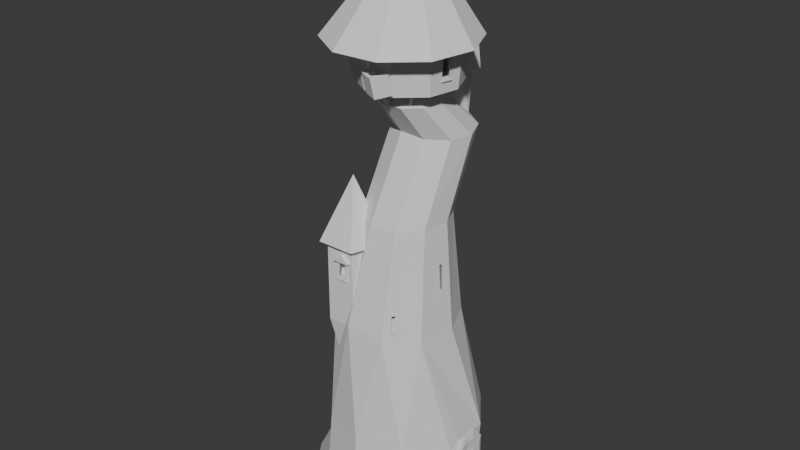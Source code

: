 # Source: tekstuurita_torn1.0.blend  (saved by Blender 4.1.24; exported with 4.5.12 LTS)
import bpy
from mathutils import Matrix  # noqa: F401  (used for matrix-valued properties, if any)

bpy.ops.wm.read_factory_settings(use_empty=True)
scene = bpy.context.scene
scene.name = 'Scene'

# ---- collections
col_collection = bpy.data.collections.new('Collection'); scene.collection.children.link(col_collection)

# ---- world
world_world = bpy.data.worlds.new('World'); scene.world = world_world
world_world.use_nodes = True; world_world.node_tree.nodes.clear()
_N = world_world.node_tree.nodes; _L = world_world.node_tree.links
n0 = _N.new('ShaderNodeOutputWorld'); n0.name = 'World Output'; n0.location = (300, 300)
n1 = _N.new('ShaderNodeBackground'); n1.name = 'Background'; n1.location = (10, 300)
n1.inputs[0].default_value = (0.05088, 0.05088, 0.05088, 1.0)
_L.new(n1.outputs[0], n0.inputs[0])
n0.is_active_output = True
world_world.color = (0.05088, 0.05088, 0.05088)
world_world.use_sun_shadow = False
world_world.sun_shadow_jitter_overblur = 0.0

# ---- meshes
me_cylinder = bpy.data.meshes.new('Cylinder')
me_cylinder.from_pydata([(-3.962, -1.004, -5.678), (-3.778, -0.8289, -3.872), (-5.079, -1.982, -5.687), (-5.085, -2.097, -3.882), (-3.993, -3.579, -5.674), (-3.98, -3.57, -3.869), (-2.138, -3.646, -5.687), (-2.125, -3.637, -3.882), (-4.736, -1.824, -5.674), (-4.723, -1.832, -3.869), (-4.051, -3.549, -5.687), (-4.038, -3.558, -3.882), (4.811, 0.1013, 16.25), (3.445, 1.258, 14.3), (3.579, 1.262, 16.32), (3.215, -2.299, 14.32), (3.349, -2.296, 16.35), (-0.8365, 0.5824, 9.708), (-0.804, -0.6998, 11.27), (0.3015, -0.02587, 9.186), (0.334, -1.308, 10.75), (1.049, -2.943, -10.08), (1.049, -2.943, -8.055), (2.36, -2.476, -10.08), (2.36, -2.476, -8.055), (-7.291, 2.023, -21.71), (-7.291, 2.023, -19.68), (-7.541, 0.6541, -21.71), (-7.541, 0.6541, -19.68), (0.1274, 4.872, 4.619), (0.1274, 4.872, 6.642), (-1.171, 4.371, 4.619), (-1.171, 4.371, 6.642), (3.413, 1.164, -6.416), (3.413, 1.164, -3.659), (3.198, -0.2112, -6.416), (3.198, -0.2112, -3.659), (6.045, 5.046, -30.79), (6.093, 0.08362, -30.79), (6.093, 1.467, -22.79), (6.093, 0.08362, -24.17), (6.093, 4.954, -24.12), (6.093, 3.628, -22.79), (6.308, 0.6323, -29.7), (6.27, 4.49, -29.7), (6.308, 0.6323, -24.56), (6.427, 1.707, -23.49), (6.308, 3.388, -23.49), (6.308, 4.418, -24.52), (6.2, 0.358, -24.37), (6.32, 1.587, -23.14), (6.2, 3.508, -23.14), (6.2, 4.686, -24.32), (6.1, 0.358, -30.24), (6.159, 4.768, -30.09), (6.093, 0.08362, -27.48), (6.308, 0.7652, -27.13), (6.2, 0.4908, -27.31), (6.069, 5.0, -27.45), (6.289, 4.556, -27.32), (6.179, 4.829, -27.49), (6.069, 2.565, -30.79), (6.289, 2.561, -29.7), (6.08, 2.563, -30.09), (6.093, 2.547, -22.79), (6.308, 2.547, -23.49), (6.2, 2.547, -23.14), (6.308, 1.632, -25.29), (6.308, 1.632, -24.53), (6.308, 3.406, -24.53), (6.307, 3.406, -25.29), (6.307, 1.99, -25.29), (6.307, 2.22, -25.29), (6.307, 2.448, -25.29), (6.307, 2.599, -25.29), (6.307, 2.876, -25.29), (6.307, 3.107, -25.29), (6.308, 2.026, -24.53), (6.308, 2.224, -24.53), (6.308, 2.4, -24.53), (6.308, 2.59, -24.53), (6.308, 2.862, -24.53), (6.308, 3.114, -24.53), (-3.497, 1.904, 22.81), (-3.754, 3.381, 22.17), (-2.572, 3.161, 23.27), (-1.956, -4.479, -1.861), (-4.848, -4.479, -10.52), (-4.848, -4.479, -1.861), (-5.741, -1.729, -1.861), (-1.522, -5.076, -2.351), (-5.282, -5.076, -2.351), (-6.444, -1.501, -2.351), (-3.402, -2.489, 3.869), (3.526, -3.231, 12.86), (1.469, -4.502, 12.82), (1.212, -4.534, 12.81), (-0.9595, -3.851, 12.82), (-1.163, -3.677, 12.83), (1.57, -4.594, 13.9), (2.249, -5.06, 14.62), (1.451, -5.529, 14.46), (0.7402, -4.908, 14.53), (1.098, -4.055, 14.73), (2.031, -4.149, 14.79), (0.6875, -4.657, 15.8), (1.485, -4.188, 15.96), (2.196, -4.809, 15.89), (2.808, -4.453, 13.19), (2.73, -4.902, 15.08), (1.802, -5.534, 12.89), (1.724, -5.983, 14.78), (0.4261, -4.927, 12.98), (0.348, -5.376, 14.87), (-2.732, 11.17, -30.79), (-1.712, 10.24, -26.99), (2.353, 9.518, -30.79), (2.828, 8.768, -26.99), (5.496, 5.192, -30.79), (5.634, 4.906, -26.99), (5.634, 0.1318, -26.99), (2.353, -4.481, -30.79), (2.828, -3.731, -26.99), (-2.732, -6.133, -30.79), (-1.712, -5.206, -26.99), (-7.818, -4.481, -30.79), (-6.253, -3.731, -26.99), (-10.96, -0.1546, -30.79), (-9.059, 0.1318, -26.99), (-10.96, 5.192, -30.79), (-9.059, 4.906, -26.99), (-7.818, 9.518, -30.79), (-6.253, 8.768, -26.99), (3.228, 8.768, -22.83), (-1.313, 10.24, -22.83), (6.034, 4.906, -22.83), (5.978, 0.1403, -23.41), (3.228, -3.731, -22.83), (-1.313, -5.206, -22.83), (-5.853, -3.731, -22.83), (-8.659, 0.1318, -22.83), (-8.659, 4.906, -22.83), (-5.853, 8.768, -22.83), (3.301, 4.87, -10.5), (0.1787, 6.684, -10.09), (4.761, 1.552, -10.77), (4.001, -2.002, -10.79), (1.311, -4.435, -10.55), (-2.281, -4.817, -10.15), (-5.403, -3.004, -9.742), (-6.863, 0.314, -9.475), (-6.103, 3.868, -9.454), (-3.414, 6.301, -9.688), (3.129, 3.477, 0.1627), (0.8783, 4.711, 0.04635), (4.225, 1.155, 0.2262), (3.749, -1.369, 0.2124), (1.882, -3.131, 0.1267), (-0.6631, -3.458, 0.001791), (-4.01, 0.0972, -0.178), (-3.534, 2.621, -0.1642), (-1.667, 4.384, -0.07854), (4.212, 5.376, 8.173), (2.247, 6.562, 8.394), (5.105, 3.255, 8.041), (4.586, 1.009, 8.046), (2.853, -0.5043, 8.187), (0.5672, -0.7067, 8.411), (-1.398, 0.4791, 8.631), (-2.291, 2.6, 8.764), (-1.772, 4.846, 8.758), (-0.03852, 6.36, 8.617), (3.315, 1.914, 11.56), (1.829, 2.836, 11.46), (4.043, 0.2018, 11.51), (3.625, -1.612, 11.48), (2.221, -2.834, 11.47), (0.3664, -2.997, 11.49), (-1.229, -2.04, 11.53), (-1.957, -0.3271, 11.57), (-1.539, 1.487, 11.6), (-0.212, 2.819, 11.33), (1.381, 8.145, 11.79), (-0.07832, 8.062, 11.74), (-0.2114, 5.697, 10.99), (1.895, 5.879, 11.37), (0.002286, 6.274, 11.58), (1.256, 6.381, 11.81), (1.842, 8.724, 11.82), (-0.5261, 8.59, 11.75), (1.64, 5.862, 11.86), (-0.3952, 5.687, 11.49), (1.62, 8.635, 14.11), (-0.7484, 8.5, 14.04), (1.417, 5.772, 14.15), (-0.6175, 5.597, 13.78), (-0.04321, 7.557, 18.38), (3.619, 0.1711, 12.42), (1.723, 2.427, 12.38), (2.995, 1.638, 12.46), (3.261, -1.382, 12.4), (2.058, -2.429, 12.39), (0.4702, -2.569, 12.4), (-0.8965, -1.749, 12.44), (-1.52, -0.2819, 12.48), (-1.162, 1.271, 12.5), (-0.02519, 2.413, 12.26), (-3.025, 2.35, 13.19), (-3.675, -0.4721, 13.14), (-2.542, -3.137, 13.07), (-0.05904, -4.627, 13.01), (2.826, -4.372, 12.98), (5.011, -2.471, 13.0), (5.661, 0.3508, 13.05), (4.528, 3.016, 13.12), (2.216, 4.45, 12.96), (-0.9591, 4.423, 12.76), (-3.82, 2.697, 16.99), (-4.555, -0.4925, 16.93), (-3.275, -3.504, 16.85), (-0.4683, -5.188, 16.78), (2.792, -4.901, 16.75), (5.262, -2.752, 16.77), (5.997, 0.4376, 16.82), (4.716, 3.449, 16.9), (2.103, 5.071, 16.72), (-1.486, 5.04, 16.49), (-5.149, 2.746, 17.04), (-6.099, -1.376, 16.97), (-4.445, -5.269, 16.87), (-0.8177, -7.445, 16.78), (3.396, -7.073, 16.74), (6.588, -4.296, 16.76), (7.538, -0.1742, 16.83), (5.883, 3.718, 16.93), (2.506, 5.813, 16.7), (-2.132, 5.774, 16.4), (0.9439, 0.1914, 26.24), (0.4623, -4.588, 13.06), (2.78, -4.407, 13.2), (0.4028, -4.862, 14.99), (2.604, -4.69, 15.12), (1.384, -4.978, 16.43), (2.072, -4.856, 15.98), (0.7547, -4.938, 15.75), (1.156, -4.979, 16.3), (2.186, -4.832, 15.88), (2.199, -4.822, 15.82), (2.171, -4.724, 15.1), (2.231, -4.977, 15.04), (0.7261, -4.837, 15.01), (0.8013, -5.152, 14.94), (2.114, -5.257, 14.97), (1.58, -5.573, 14.87), (1.263, -5.542, 14.87), (1.113, 4.323, 12.86), (0.9679, 2.829, 11.4), (0.9534, 2.829, 11.4), (0.8241, 4.353, 12.85), (0.7746, 2.846, 11.39), (0.7737, 2.827, 11.39), (0.7894, 3.468, 12.6), (0.7675, 2.644, 11.8), (1.024, 3.439, 12.61), (0.951, 2.639, 11.83), (3.523, 2.683, 12.82), (2.857, 2.036, 11.84), (2.944, 2.096, 12.56), (2.739, 1.893, 12.26), (3.355, 2.949, 12.85), (2.674, 2.177, 11.78), (2.811, 2.308, 12.58), (2.566, 2.027, 12.19), (-1.677, 1.28, 12.67), (-1.331, 1.063, 12.24), (-1.805, 1.08, 12.69), (-1.393, 0.866, 12.2), (-1.231, 0.9716, 12.5), (-1.276, 0.7751, 12.49), (4.261, 0.01282, 12.63), (3.742, 0.007653, 12.07), (4.3, -0.2948, 12.66), (3.704, -0.2494, 12.02), (3.575, -0.01982, 12.42), (3.543, -0.266, 12.42), (3.535, -0.1921, 12.42), (3.524, -0.2647, 12.4), (3.521, -3.225, 12.87), (2.72, -2.017, 12.12), (3.066, -2.367, 12.58), (2.713, -2.272, 11.7), (3.694, -2.984, 12.85), (2.823, -2.097, 11.83), (2.86, -2.129, 11.72), (3.618, -3.11, 12.86), (2.583, -2.15, 12.09), (2.941, -2.566, 12.6), (1.222, -2.732, 11.89), (1.375, -3.807, 12.79), (1.252, -2.914, 11.49), (1.454, -4.382, 12.96), (1.071, -2.748, 11.89), (1.162, -3.846, 12.8), (1.088, -2.93, 11.49), (1.205, -4.409, 12.97), (-0.3447, -2.307, 12.0), (-0.7714, -3.05, 12.74), (-0.3115, -2.552, 11.58), (-0.9098, -3.771, 12.95), (-0.2163, -2.395, 11.98), (-0.6175, -3.212, 12.76), (-1.504, -1.214, 12.57), (-1.249, -1.11, 12.29), (-1.507, -0.9987, 12.54), (-1.306, -0.9362, 12.33), (-0.4517, -2.456, 11.6), (-1.112, -3.607, 12.94), (-1.492, -0.9558, 11.95), (-2.302, -1.201, 12.8), (-1.43, -1.146, 11.91), (-2.295, -1.489, 12.83), (-2.135, -2.077, 1.278), (-1.798, -2.836, -0.0569), (-1.089, -3.744, -2.351), (-3.402, -0.7408, 0.469), (-2.622, -1.768, 1.364), (-3.674, -0.6155, -0.1586), (-4.55, -0.1251, -2.351), (-1.956, -4.479, -7.819), (-2.864, -4.479, -10.08), (-2.922, -4.479, -10.52), (-5.741, -1.729, -8.885), (-5.334, -2.982, -9.474), (-5.309, -3.058, -9.754), (-5.286, -3.129, -10.52), (-1.591, -3.355, -1.861), (-4.186, -0.5986, -1.861), (-4.404, -3.868, -13.65), (0.3541, 4.491, 13.19), (0.4245, 5.735, 12.38), (1.297, 4.502, 13.26), (1.372, 5.82, 12.41), (1.326, 4.449, 12.94), (1.404, 5.834, 12.04), (0.3824, 4.438, 12.86), (0.4566, 5.749, 12.02), (0.2731, 5.746, 14.11), (0.2167, 4.75, 14.75), (1.218, 5.78, 14.17), (1.16, 4.76, 14.83), (0.2878, 5.675, 13.94), (1.223, 5.755, 14.11), (1.188, 4.707, 14.51), (1.248, 5.767, 13.82), (0.245, 4.696, 14.43), (0.3008, 5.681, 13.79), (-1.891, 2.947, 20.06), (-2.881, 1.795, 20.46), (-2.945, 1.699, 20.4), (-3.0, 1.845, 20.28), (-3.141, 3.049, 18.69), (6.033, 3.674, -22.83), (6.033, 1.392, -22.82), (6.034, 1.424, -22.83), (5.925, 4.809, -23.96), (5.916, 4.736, -24.05), (5.566, -0.008837, -28.85), (5.634, 4.608, -26.99), (5.87, 2.57, -24.53), (5.87, 2.389, -24.53), (5.798, 2.166, -25.29), (5.87, 1.993, -24.53), (5.87, 3.102, -24.53), (5.798, 3.109, -25.29), (5.87, 2.169, -24.53), (5.798, 2.416, -25.29), (5.798, 2.58, -25.29), (5.798, 3.406, -25.29), (5.87, 3.406, -24.53), (5.798, 1.958, -25.29), (5.87, 2.872, -24.53), (5.798, 2.874, -25.29), (5.87, 1.632, -24.53), (5.798, 1.632, -25.29), (5.496, 4.987, -30.79), (5.468, -0.1842, -30.79), (5.496, 2.409, -30.79), (4.324, 0.2238, -6.416), (4.204, 0.1774, -3.659), (4.261, 0.4805, -3.659), (4.361, 0.3997, -6.416), (-1.006, 5.429, 6.642), (-1.021, 5.331, 4.619), (-0.7938, 5.615, 6.642), (-0.7581, 5.586, 5.212), (-0.6282, 5.481, 4.619), (-0.8836, 5.451, 4.619), (-8.059, 1.094, -19.68), (-8.445, 1.423, -21.71), (-8.059, 1.749, -19.68), (-8.445, 1.611, -21.71), (2.147, -3.638, -10.08), (2.18, -3.46, -8.055), (1.928, -3.69, -8.055), (2.012, -3.762, -10.08), (-0.9044, -1.563, 10.57), (-0.636, -1.666, 10.48), (-0.8032, -0.433, 8.875), (-0.9481, -0.3776, 8.924), (1.07, 8.641, 12.96), (0.5549, 8.599, 13.33), (0.1113, 8.587, 12.94), (0.5315, 8.621, 12.63), (1.555, 7.746, 12.92), (0.5977, 7.667, 13.61), (-0.2273, 7.644, 12.89), (0.5543, 7.708, 12.31), (1.113, 8.641, 13.05), (0.5593, 8.596, 13.44), (0.008918, 8.579, 12.99), (1.193, 8.648, 12.99), (0.9483, 9.225, 13.01), (0.5429, 9.192, 13.3), (0.1935, 9.182, 12.99), (0.5463, 9.189, 13.39), (0.1129, 9.176, 13.03), (1.046, 9.23, 13.03), (-4.115, -0.9603, 15.89), (-4.013, -0.9374, 15.41), (-3.247, -2.8, 15.47), (-3.411, -2.711, 16.02), (-4.393, -1.096, 15.3), (-3.626, -2.958, 15.36), (5.683, -0.7022, 16.19), (5.516, -1.433, 16.2), (5.519, -0.6778, 14.16), (5.343, -1.453, 14.18), (5.72, -0.5295, 16.17), (5.703, -0.6044, 16.17), (5.441, -0.5453, 16.2), (5.562, -0.4898, 14.16), (5.021, -0.1964, 14.22), (5.552, -0.5339, 14.16), (5.705, -0.622, 16.23), (5.733, -0.498, 16.23), (5.505, -1.483, 16.2), (5.505, -1.505, 16.26), (5.822, -0.7341, 16.18), (5.656, -1.465, 16.19), (5.86, -0.5615, 16.16), (5.843, -0.6364, 16.16), (5.845, -0.654, 16.22), (5.873, -0.53, 16.22), (5.645, -1.515, 16.19), (5.645, -1.537, 16.25), (5.323, -1.512, 14.11), (5.569, -0.4327, 14.09), (5.674, -0.7132, 14.15), (5.497, -1.488, 14.16), (5.717, -0.5252, 14.15), (5.707, -0.5693, 14.15), (5.478, -1.548, 14.09), (5.724, -0.4682, 14.08), (-5.4, -2.778, -5.673), (-5.394, -2.797, -3.869), (-5.228, -3.308, -3.872), (-5.23, -3.302, -5.677), (-3.425, -4.479, -3.869), (-2.727, -4.479, -3.874), (-2.734, -4.479, -5.678), (-3.443, -4.479, -5.673), (-5.08, -1.248, -3.876), (-4.686, -0.962, -3.873), (-5.134, -1.288, -5.559), (-5.063, -1.236, -5.68), (-5.134, -1.288, -5.681), (-2.576, -4.479, -3.479), (-3.954, -4.479, -3.885), (-2.998, -4.479, -3.088), (-2.192, -4.479, -3.833), (-4.627, -0.9195, -3.638), (-4.591, -0.8932, -3.692), (-4.63, -0.9216, -3.869), (-5.174, -3.473, -3.588), (-5.535, -2.364, -3.861), (-5.312, -3.049, -3.184), (-5.43, -1.503, -3.873), (-4.903, -1.12, -3.221), (-5.084, -3.753, -3.854), (-3.425, -4.858, -3.869), (-2.727, -4.858, -3.874), (-2.576, -4.858, -3.479), (-3.954, -4.858, -3.885), (-2.998, -4.858, -3.088), (-2.192, -4.858, -3.833), (-5.755, -2.914, -3.869), (-5.589, -3.425, -3.872), (-5.535, -3.591, -3.588), (-5.896, -2.481, -3.861), (-5.673, -3.166, -3.184), (-5.444, -3.87, -3.854), (-5.238, -1.031, -3.876), (-4.844, -0.7442, -3.873), (-4.786, -0.7017, -3.638), (-4.75, -0.6754, -3.692), (-4.789, -0.7037, -3.869), (-5.588, -1.285, -3.873), (-5.061, -0.9018, -3.221), (-3.589, -4.479, -3.874), (-3.592, -4.479, -5.268), (-2.572, -4.479, -3.862), (-3.593, -4.479, -5.671), (-2.596, -4.479, -5.683), (-5.43, -2.686, -3.867), (-5.2, -3.396, -3.869), (-5.435, -2.67, -5.675), (-5.201, -3.393, -5.68), (-5.218, -1.349, -3.875), (-5.16, -1.306, -5.7), (-5.034, -1.215, -5.694), (-5.215, -1.347, -5.74), (-2.727, -4.601, -3.874), (-2.734, -4.601, -5.678), (-3.443, -4.601, -5.673), (-3.425, -4.601, -3.869), (-3.589, -4.601, -3.874), (-2.572, -4.601, -3.862), (-3.592, -4.601, -5.268), (-3.593, -4.601, -5.671), (-2.596, -4.601, -5.683), (-5.516, -2.837, -3.869), (-5.522, -2.818, -5.673), (-5.35, -3.347, -3.872), (-5.352, -3.341, -5.677), (-5.552, -2.726, -3.867), (-5.321, -3.435, -3.869), (-5.557, -2.71, -5.675), (-5.322, -3.432, -5.68), (-5.122, -1.191, -3.876), (-5.176, -1.23, -5.559), (-4.728, -0.9042, -3.873), (-5.105, -1.178, -5.68), (-4.672, -0.8638, -3.869), (-5.26, -1.291, -3.875), (-5.202, -1.249, -5.7), (-5.076, -1.157, -5.694), (-5.257, -1.289, -5.74), (-3.733, -4.479, -5.695), (-3.726, -4.479, -5.81), (-2.495, -4.479, -5.806), (-2.481, -4.479, -5.678), (-5.411, -2.744, -5.778), (-5.466, -2.576, -5.677), (-5.464, -2.582, -5.777), (-5.175, -3.473, -5.776), (-5.177, -3.466, -5.667), (-5.199, -1.335, -5.913), (-5.093, -1.258, -5.957), (-5.291, -1.402, -5.859), (-5.208, -1.186, -5.681), (-5.137, -1.135, -5.68), (-5.108, -1.114, -5.694), (-5.234, -1.205, -5.7), (-5.289, -1.245, -5.74), (-5.273, -1.233, -5.913), (-5.166, -1.156, -5.957), (-5.365, -1.3, -5.859), (-5.192, -1.209, -5.559), (-5.191, -1.208, -5.681), (-5.217, -1.227, -5.7), (-5.403, -3.358, -5.677), (-5.573, -2.835, -5.673), (-5.608, -2.726, -5.675), (-5.373, -3.449, -5.68), (-5.584, -2.8, -5.778), (-5.639, -2.632, -5.677), (-5.637, -2.638, -5.777), (-5.347, -3.529, -5.776), (-5.349, -3.522, -5.667), (-2.734, -4.66, -5.678), (-3.443, -4.66, -5.673), (-3.593, -4.66, -5.671), (-2.596, -4.66, -5.683), (-3.733, -4.66, -5.695), (-3.726, -4.66, -5.81), (-2.495, -4.66, -5.806), (-2.481, -4.66, -5.678)], [], [(2, 0, 474, 475), (0, 2, 3, 1), (2, 475, 473, 471, 3), (4, 6, 7, 5), (5, 7, 468, 467), (6, 469, 468, 7), (8, 10, 11, 9), (9, 11, 465, 464), (10, 466, 465, 11), (15, 13, 14, 16), (13, 15, 436, 435), (17, 19, 20, 18), (19, 407, 406, 20), (20, 406, 405, 18), (17, 408, 407, 19), (21, 23, 24, 22), (23, 401, 402, 24), (24, 402, 403, 22), (21, 404, 401, 23), (25, 27, 28, 26), (26, 28, 397, 399), (27, 398, 397, 28), (29, 31, 32, 30), (30, 32, 391, 393), (31, 392, 391, 32), (33, 390, 389, 34), (35, 33, 34, 36), (33, 35, 387, 390), (42, 361, 363, 362, 39, 64), (39, 362, 136, 40), (41, 364, 361, 42), (50, 49, 45, 46), (44, 59, 48, 70, 76, 75, 74, 73, 72, 71, 67, 45, 56, 43, 62), (66, 50, 46, 65), (52, 51, 47, 48), (57, 53, 43, 56), (63, 54, 44, 62), (60, 52, 48, 59), (58, 41, 52, 60), (61, 37, 54, 63), (55, 38, 53, 57), (41, 42, 51, 52), (64, 39, 50, 66), (39, 40, 49, 50), (40, 55, 57, 49), (49, 57, 56, 45), (37, 58, 60, 54), (54, 60, 59, 44), (38, 61, 63, 53), (53, 63, 62, 43), (42, 64, 66, 51), (51, 66, 65, 47), (45, 67, 68, 77, 78, 79, 80, 81, 82, 69, 70, 48, 47, 65, 46), (67, 383, 382, 68), (68, 382, 371, 77), (72, 370, 374, 78), (73, 74, 80, 79), (74, 376, 368, 80), (75, 76, 82, 81), (76, 373, 372, 82), (71, 72, 78, 77), (78, 374, 369, 79), (80, 368, 380, 81), (82, 372, 378, 69), (83, 84, 360, 359, 358), (84, 85, 356, 360), (85, 83, 358, 357, 356), (83, 85, 84), (89, 88, 91, 92), (87, 88, 483, 488, 514, 516, 555, 554, 551, 331, 332, 333, 334), (87, 334, 337), (86, 335, 323, 90), (88, 86, 90, 91), (91, 90, 93), (92, 91, 93), (90, 323, 322, 321, 93), (94, 287, 296, 295, 290), (95, 300, 304, 96), (96, 304, 302, 301, 303), (95, 96, 303, 299), (97, 308, 316, 98), (98, 316, 306, 305, 315), (97, 98, 315, 307), (99, 101, 100), (100, 104, 99), (99, 102, 101), (99, 103, 102), (99, 104, 103), (100, 249, 248, 247, 107, 104), (101, 253, 252, 100), (102, 251, 254, 101), (103, 105, 102), (104, 106, 103), (100, 252, 249), (101, 254, 253), (102, 105, 244, 250, 251), (103, 106, 105), (104, 107, 106), (105, 245, 244), (106, 242, 245, 105), (107, 243, 242, 106), (108, 109, 111, 110), (110, 111, 113, 112), (109, 241, 248, 249, 252, 253, 254, 251, 250, 240, 113, 111), (112, 113, 240, 238), (114, 115, 117, 116), (116, 117, 119, 118), (118, 119, 367, 384), (121, 122, 124, 123), (123, 124, 126, 125), (125, 126, 128, 127), (127, 128, 130, 129), (122, 120, 136, 137), (129, 130, 132, 131), (131, 132, 115, 114), (114, 116, 118, 384, 386, 385, 121, 123, 125, 127, 129, 131), (142, 141, 151, 152), (117, 115, 134, 133), (119, 117, 133, 135), (115, 132, 142, 134), (132, 130, 141, 142), (130, 128, 140, 141), (128, 126, 139, 140), (126, 124, 138, 139), (124, 122, 137, 138), (149, 333, 332), (139, 138, 148, 329, 330, 337, 334, 333, 149), (136, 362, 363, 135, 145, 146), (134, 142, 152, 144), (140, 139, 149, 150), (137, 136, 146, 147), (133, 134, 144, 143), (141, 399, 397, 140, 150, 151), (138, 137, 147, 148), (135, 133, 143, 145), (156, 155, 164, 165), (146, 145, 155, 389, 390, 387, 388, 156), (144, 152, 161, 154), (150, 149, 332, 331, 557, 519, 482, 481, 336, 327, 326, 159), (147, 403, 402, 146, 156, 157), (143, 144, 154, 153), (151, 150, 159, 160), (148, 147, 157, 158), (145, 143, 153, 155), (152, 151, 160, 161), (169, 168, 178, 179), (154, 161, 396, 395, 394, 171, 163), (159, 326, 324, 325, 168, 169), (157, 156, 165, 166), (153, 154, 163, 162), (160, 159, 169, 170), (158, 157, 166, 167), (155, 153, 162, 164), (161, 160, 170, 171, 394, 393, 391, 392, 396), (180, 179, 204, 278, 276, 274, 277, 205), (166, 165, 175, 176), (162, 163, 173, 172), (170, 169, 179, 180), (167, 166, 176, 177), (164, 162, 172, 174), (171, 170, 180, 181), (168, 408, 405, 406, 177, 178), (165, 164, 174, 175), (182, 188, 190, 187), (171, 183, 182, 163), (184, 171, 181), (182, 185, 163), (163, 185, 173), (183, 171, 184), (181, 260, 259, 257, 173, 185, 184), (184, 185, 187, 186), (185, 182, 187), (184, 186, 183), (189, 193, 192, 417, 418, 419, 411), (183, 189, 188, 182), (186, 191, 189, 183), (187, 190, 191, 186), (195, 196, 193), (191, 195, 193, 189), (190, 194, 351, 353, 355, 350, 195, 191, 339, 341, 343), (188, 192, 194, 190), (177, 303, 301, 297, 201, 202), (194, 196, 195, 350, 346, 348, 351), (192, 196, 194), (193, 196, 192), (201, 296, 287, 294, 291, 212, 211), (174, 172, 199, 197), (181, 180, 205, 206), (178, 177, 202, 309, 307, 315), (175, 174, 197, 283, 280, 282, 286, 285, 200), (173, 257, 256, 264, 262, 260, 181, 206, 198), (179, 178, 203, 312, 319, 317, 204), (176, 175, 292, 293, 290), (172, 173, 270, 266, 268, 199), (207, 208, 218, 217), (204, 203, 320, 311, 313, 318), (199, 198, 271, 267, 265, 214), (200, 285, 284, 281, 279, 283, 197, 213, 212), (206, 205, 207, 216), (203, 306, 316, 308, 210, 209), (197, 199, 214, 213), (198, 206, 261, 263, 255, 215), (202, 201, 211, 300, 298, 302, 210), (205, 277, 273, 275, 278, 204, 208, 207), (224, 225, 235, 234), (214, 215, 225, 224), (211, 212, 222, 221), (209, 219, 429, 428, 427, 218, 208), (216, 207, 217, 226), (212, 455, 436, 434, 445, 446, 443, 223, 222), (209, 210, 220, 219), (215, 340, 338, 344, 216, 354, 352, 349, 225), (213, 214, 224, 223), (210, 238, 240, 250, 244, 245, 242, 243, 246, 247, 248, 241, 239, 211, 221, 220), (227, 228, 237, 357, 358, 359), (221, 222, 232, 231), (218, 219, 229, 228), (226, 217, 227, 236), (222, 223, 233, 232), (219, 220, 230, 229), (225, 226, 236, 235), (223, 224, 234, 233), (220, 221, 231, 230), (217, 218, 228, 227), (234, 235, 237), (231, 232, 237), (228, 229, 237), (236, 227, 359, 360, 356, 357, 237), (232, 233, 237), (229, 230, 237), (235, 236, 237), (233, 234, 237), (230, 231, 237), (239, 241, 109, 108), (238, 239, 108, 110, 112), (211, 239, 238, 210), (243, 107, 246), (246, 107, 247), (320, 318, 317, 319), (263, 261, 262, 264), (281, 284, 286, 282), (201, 297, 299, 303, 177, 176), (212, 291, 289, 296, 201, 200), (275, 273, 274, 276), (291, 294, 94, 290, 293), (302, 298, 297, 301), (259, 260, 262, 261, 258), (284, 285, 286), (279, 281, 282, 280), (214, 265, 269, 271, 198, 215), (210, 308, 310, 306, 203, 202), (313, 311, 312, 314), (215, 255, 258, 261, 206, 216), (294, 287, 94), (280, 283, 279), (319, 312, 311, 320), (273, 277, 274), (270, 272, 271, 269), (258, 255, 256, 257, 259), (269, 265, 266, 270), (267, 271, 272, 268), (306, 310, 309, 305), (299, 297, 298, 300, 95), (265, 267, 268, 266), (204, 317, 314, 312, 203), (315, 305, 309, 202, 203, 178), (290, 295, 288, 292, 175, 200, 201, 176), (255, 263, 264, 256), (210, 302, 304, 300, 211), (318, 313, 314, 317), (293, 292, 288, 289, 291), (296, 289, 288, 295), (318, 320, 203, 209, 208, 204), (199, 268, 272, 270, 173, 198), (307, 309, 310, 308, 97), (276, 278, 275), (330, 329, 328, 86, 476, 479, 510, 512, 550, 549, 548, 547, 511, 509, 88, 87), (336, 481, 480), (322, 323, 335, 328, 329, 148, 158), (337, 330, 87), (325, 321, 322, 158, 167, 168), (327, 336, 89, 92), (321, 325, 324, 93), (328, 335, 86), (324, 326, 327, 92, 93), (343, 341, 340, 342), (191, 190, 343, 345, 339), (344, 338, 339, 345), (216, 344, 342, 340, 215), (345, 343, 342, 344), (341, 339, 338, 340), (353, 351, 348, 349, 352), (354, 347, 346, 350, 355), (225, 349, 347, 354, 216, 226), (355, 353, 352, 354), (348, 346, 347, 349), (386, 384, 37, 61), (379, 383, 67, 71), (385, 366, 120, 122, 121), (369, 375, 73, 79), (378, 377, 70, 69), (380, 381, 75, 81), (384, 367, 365, 364, 41, 58, 37), (377, 373, 76, 70), (363, 361, 364, 365, 367, 119, 135), (383, 379, 371, 382), (370, 375, 369, 374), (368, 376, 381, 380), (373, 377, 378, 372), (375, 370, 72, 73), (386, 61, 38, 385), (371, 379, 71, 77), (381, 376, 74, 75), (40, 136, 120), (55, 40, 120), (55, 120, 366, 385, 38), (388, 36, 34, 389), (156, 388, 389, 155), (387, 35, 36, 388), (395, 29, 30, 393, 394), (392, 31, 29, 395, 396), (140, 397, 398, 400, 399, 141), (400, 25, 26, 399), (398, 27, 25, 400), (146, 402, 401, 404, 403, 147), (404, 21, 22, 403), (177, 406, 407, 408, 168, 167), (408, 17, 18, 405), (416, 415, 414, 413), (192, 188, 189, 411, 412, 409, 420, 417), (412, 416, 413, 409), (410, 414, 415, 411), (411, 415, 416, 412), (409, 413, 414, 410), (417, 420, 426, 424, 418), (418, 424, 425, 419), (411, 423, 422, 410), (409, 421, 426, 420), (419, 425, 423, 411), (410, 422, 421, 409), (421, 422, 423, 425, 424, 426), (218, 427, 430, 429, 219), (428, 431, 427), (429, 432, 431, 428), (429, 430, 432), (430, 427, 431, 432), (434, 16, 14, 12, 439, 433), (223, 443, 444, 437, 440, 456, 213), (436, 15, 16, 434), (438, 439, 12, 437), (213, 456, 455, 212), (441, 440, 437, 12), (441, 442, 440), (439, 438, 442, 441), (435, 433, 439, 441), (435, 441, 13), (441, 12, 13), (13, 12, 14), (449, 452, 451, 447, 450), (433, 438, 450, 447), (446, 445, 453, 454), (451, 454, 453, 448, 447), (437, 444, 452, 449), (443, 446, 454, 451), (438, 437, 449, 450), (445, 434, 448, 453), (444, 443, 451, 452), (434, 433, 447, 448), (455, 456, 462, 461), (435, 442, 438, 433), (461, 462, 459, 460, 457, 458), (436, 455, 461, 458), (440, 442, 460, 459), (442, 435, 457, 460), (456, 440, 459, 462), (435, 436, 458, 457), (463, 8, 9, 464), (331, 551, 553, 552, 515, 513, 484, 485, 483, 88, 89), (466, 10, 8, 463), (88, 509, 508, 477, 478, 476, 86), (470, 4, 5, 467), (469, 6, 4, 470), (471, 473, 539, 538), (474, 0, 1, 472), (472, 1, 3, 471), (478, 477, 492, 493), (479, 476, 491, 494), (480, 481, 504, 503), (473, 518, 544, 539), (464, 465, 496, 495), (486, 487, 507, 506), (485, 484, 498, 499), (491, 493, 492, 489, 490), (490, 494, 491), (468, 510, 479, 494, 490), (467, 468, 490, 489), (476, 478, 493, 491), (477, 508, 467, 489, 492), (497, 499, 498, 495, 496), (496, 500, 497), (488, 483, 497, 500), (483, 485, 499, 497), (484, 513, 464, 495, 498), (465, 514, 488, 500, 496), (503, 504, 505, 502), (506, 507, 503, 502, 501), (481, 482, 505, 504), (487, 480, 503, 507), (471, 517, 486, 506, 501), (472, 471, 501, 502), (482, 472, 502, 505), (527, 528, 523), (512, 510, 526, 529), (469, 512, 529, 522), (510, 468, 521, 526), (516, 514, 535, 537), (515, 463, 531, 536), (474, 519, 561, 560), (475, 518, 569, 568), (517, 520, 558, 556, 331, 89, 336, 480, 487, 486), (522, 529, 526, 521), (525, 527, 523, 524), (470, 467, 524, 523), (509, 511, 528, 527), (508, 509, 527, 525), (511, 470, 523, 528), (468, 469, 522, 521), (467, 508, 525, 524), (534, 536, 531, 530), (533, 537, 535, 532), (513, 515, 536, 534), (464, 513, 534, 530), (465, 466, 533, 532), (463, 464, 530, 531), (514, 465, 532, 535), (466, 516, 537, 533), (538, 539, 544, 546, 543), (540, 542, 545, 541), (518, 520, 546, 544), (482, 519, 545, 542), (474, 472, 540, 541), (520, 517, 543, 546), (519, 474, 541, 545), (517, 471, 538, 543), (472, 482, 542, 540), (547, 548, 584, 583), (554, 555, 578, 577), (515, 552, 575, 572), (520, 518, 562, 563), (556, 557, 331), (560, 561, 565, 564, 562, 559), (564, 566, 563, 562), (556, 558, 566, 564), (519, 557, 565, 561), (518, 475, 559, 562), (475, 474, 560, 559), (557, 556, 564, 565), (558, 520, 563, 566), (568, 569, 567), (518, 473, 567, 569), (473, 475, 568, 567), (572, 575, 576, 574, 571), (574, 577, 578, 573, 570, 571), (466, 463, 571, 570), (516, 466, 570, 573), (552, 553, 576, 575), (555, 516, 573, 578), (553, 551, 574, 576), (463, 515, 572, 571), (551, 554, 577, 574), (581, 583, 584, 585, 586, 582, 579, 580), (469, 470, 580, 579), (470, 511, 581, 580), (550, 512, 582, 586), (548, 549, 585, 584), (511, 547, 583, 581), (512, 469, 579, 582), (549, 550, 586, 585)])
_uv = me_cylinder.uv_layers.new(name='UVMap')
_uv.uv.foreach_set('vector', [0.3333, 0.5, 0.6667, 0.5, 0.2203, 0.5, 0.1933, 0.5, 0.6667, 0.5, 0.3333, 0.5, 0.3333, 1.0, 0.6667, 1.0, 0.3333, 0.5, 0.1933, 0.5, 0.1933, 0.5337, 0.1849, 1.0, 0.3333, 1.0, 0.6667, 0.5, 0.3333, 0.5, 0.3333, 1.0, 0.6667, 1.0, 0.4578, 0.13, 0.04215, 0.13, 0.1701, 0.3516, 0.3262, 0.358, 0.3333, 0.5, 0.1303, 0.5, 0.1282, 1.0, 0.3333, 1.0, 0.6667, 0.5, 0.3333, 0.5, 0.3333, 1.0, 0.6667, 1.0, 0.4578, 0.13, 0.04215, 0.13, 0.1925, 0.3905, 0.3125, 0.3817, 0.3333, 0.5, 0.09443, 0.5, 0.09217, 1.0, 0.3333, 1.0, 0.3333, 0.5, -5.96e-08, 0.5, -5.96e-08, 1.0, 0.3333, 1.0, 0.75, 0.49, 0.5422, 0.13, 0.8543, 0.13, 0.9156, 0.2032, 1.0, 0.5, 0.6667, 0.5, 0.6667, 1.0, 1.0, 1.0, 0.6667, 0.5, 0.3751, 0.5, 0.4106, 1.0, 0.6667, 1.0, 0.4578, 0.13, 0.1386, 0.13, 0.08289, 0.2006, 0.25, 0.49, 0.75, 0.49, 0.5642, 0.1681, 0.5942, 0.13, 0.9578, 0.13, 1.0, 0.5, 0.6667, 0.5, 0.6667, 1.0, 1.0, 1.0, 0.6667, 0.5, 0.3836, 0.5, 0.427, 1.0, 0.6667, 1.0, 0.4578, 0.13, 0.1589, 0.13, 0.07783, 0.1918, 0.25, 0.49, 0.75, 0.49, 0.5613, 0.1632, 0.6048, 0.13, 0.9578, 0.13, 0.6667, 0.5, 0.3333, 0.5, 0.3333, 1.0, 0.6667, 1.0, 0.4578, 0.13, 0.04215, 0.13, 0.1436, 0.3056, 0.3361, 0.3409, 0.3333, 0.5, 0.04913, 0.5, 0.1707, 1.0, 0.3333, 1.0, 0.6667, 0.5, 0.3333, 0.5, 0.3333, 1.0, 0.6667, 1.0, 0.4578, 0.13, 0.04215, 0.13, 0.2021, 0.4071, 0.2812, 0.436, 0.3333, 0.5, 0.1007, 0.5, 0.0768, 1.0, 0.3333, 1.0, 1.0, 0.5, 0.7083, 0.5, 0.7391, 1.0, 1.0, 1.0, 0.3333, 0.5, -5.96e-08, 0.5, -5.96e-08, 1.0, 0.3333, 1.0, 0.75, 0.49, 0.5422, 0.13, 0.9025, 0.13, 0.9319, 0.1749, 0.625, 0.5681, 0.6434, 0.563, 0.6417, 0.6824, 0.6421, 0.6839, 0.625, 0.679, 0.625, 0.6235, 0.625, 0.679, 0.6421, 0.6839, 0.6386, 0.75, 0.5818, 0.75, 0.5835, 0.5, 0.5921, 0.4484, 0.625, 0.5446, 0.625, 0.5681, 0.625, 0.679, 0.5818, 0.75, 0.5818, 0.75, 0.625, 0.679, 0.375, 0.5, 0.4793, 0.5, 0.5835, 0.5, 0.5539, 0.5691, 0.5538, 0.5888, 0.5536, 0.6041, 0.5535, 0.6224, 0.5534, 0.6323, 0.5533, 0.6474, 0.5532, 0.6626, 0.553, 0.6863, 0.5818, 0.75, 0.4784, 0.75, 0.375, 0.75, 0.375, 0.625, 0.625, 0.6235, 0.625, 0.679, 0.625, 0.679, 0.625, 0.6235, 0.5835, 0.5, 0.625, 0.5681, 0.625, 0.5681, 0.5835, 0.5, 0.4784, 0.75, 0.375, 0.75, 0.375, 0.75, 0.4784, 0.75, 0.375, 0.625, 0.375, 0.5, 0.375, 0.5, 0.375, 0.625, 0.4793, 0.5, 0.5835, 0.5, 0.5835, 0.5, 0.4793, 0.5, 0.4793, 0.5, 0.5835, 0.5, 0.5835, 0.5, 0.4793, 0.5, 0.375, 0.625, 0.375, 0.5, 0.375, 0.5, 0.375, 0.625, 0.4784, 0.75, 0.375, 0.75, 0.375, 0.75, 0.4784, 0.75, 0.5835, 0.5, 0.625, 0.5681, 0.625, 0.5681, 0.5835, 0.5, 0.625, 0.6235, 0.625, 0.679, 0.625, 0.679, 0.625, 0.6235, 0.625, 0.679, 0.5818, 0.75, 0.5818, 0.75, 0.625, 0.679, 0.5818, 0.75, 0.4784, 0.75, 0.4784, 0.75, 0.5818, 0.75, 0.5818, 0.75, 0.4784, 0.75, 0.4784, 0.75, 0.5818, 0.75, 0.375, 0.5, 0.4793, 0.5, 0.4793, 0.5, 0.375, 0.5, 0.375, 0.5, 0.4793, 0.5, 0.4793, 0.5, 0.375, 0.5, 0.375, 0.75, 0.375, 0.625, 0.375, 0.625, 0.375, 0.75, 0.375, 0.75, 0.375, 0.625, 0.375, 0.625, 0.375, 0.75, 0.625, 0.5681, 0.625, 0.6235, 0.625, 0.6235, 0.625, 0.5681, 0.625, 0.5681, 0.625, 0.6235, 0.625, 0.6235, 0.625, 0.5681, 0.5818, 0.75, 0.553, 0.6863, 0.5832, 0.6849, 0.5833, 0.6588, 0.5833, 0.6458, 0.5833, 0.6342, 0.5834, 0.6217, 0.5834, 0.6037, 0.5834, 0.587, 0.5835, 0.5678, 0.5539, 0.5691, 0.5835, 0.5, 0.625, 0.5681, 0.625, 0.6235, 0.625, 0.679, 0.375, 0.827, 0.375, 0.8764, 0.625, 0.8693, 0.625, 0.827, 0.702, 0.75, 0.7443, 0.75, 0.7443, 0.6991, 0.702, 0.6944, 0.298, 0.6671, 0.2486, 0.6747, 0.2565, 0.6735, 0.298, 0.6671, 0.5534, 0.6323, 0.5535, 0.6224, 0.5535, 0.6224, 0.5534, 0.6323, 0.298, 0.6137, 0.2486, 0.6164, 0.2565, 0.616, 0.298, 0.6137, 0.5536, 0.6041, 0.5538, 0.5888, 0.5538, 0.5888, 0.5536, 0.6041, 0.298, 0.5421, 0.2486, 0.5419, 0.2565, 0.5419, 0.298, 0.5421, 0.5532, 0.6626, 0.5533, 0.6474, 0.5533, 0.6474, 0.5532, 0.6626, 0.702, 0.6665, 0.7443, 0.6743, 0.7443, 0.6433, 0.702, 0.6418, 0.702, 0.615, 0.7443, 0.6178, 0.7443, 0.5752, 0.702, 0.5767, 0.702, 0.5411, 0.7443, 0.5428, 0.7443, 0.5, 0.702, 0.5, 1.0, 0.5, 0.6667, 0.5, 0.6667, 0.7542, 0.9635, 0.6703, 1.0, 0.6662, 0.6667, 0.5, 0.3333, 0.5, 0.3333, 0.7105, 0.6667, 0.7542, 0.3333, 0.5, -5.96e-08, 0.5, -5.96e-08, 0.6662, 0.02478, 0.6639, 0.3333, 0.7105, 0.75, 0.49, 0.5422, 0.13, 0.9578, 0.13, 0.2, 1.0, 0.4, 1.0, 0.4, 1.0, 0.2, 1.0, 0.4, 0.5, 0.4, 1.0, 0.3269, 0.9003, 0.3472, 0.8849, 0.3212, 0.8841, 0.321, 0.7795, 0.3263, 0.7802, 0.3268, 0.7739, 0.2739, 0.7738, 0.2, 0.5943, 0.2911, 0.5604, 0.2967, 0.5441, 0.3018, 0.5, 0.4, 0.5, 0.3018, 0.5, 0.4, 0.5, 0.6, 1.0, 0.6818, 1.0, 0.6745, 1.0, 0.6, 1.0, 0.4, 1.0, 0.6, 1.0, 0.6, 1.0, 0.4, 1.0, 0.4, 1.0, 0.6, 1.0, 0.4, 1.0, 0.2, 1.0, 0.4, 1.0, 0.2, 1.0, 0.6, 1.0, 0.6745, 1.0, 0.6719, 1.0, 0.6833, 1.0, 0.6, 1.0, 0.375, 0.5, 0.3822, 0.5, 0.625, 0.5951, 0.625, 0.6776, 0.375, 0.6885, 0.375, 0.25, 0.487, 0.25, 0.4914, 0.5, 0.375, 0.5, 0.375, 0.5, 0.4914, 0.5, 0.625, 0.5577, 0.625, 0.7086, 0.375, 0.7201, 0.125, 0.5, 0.375, 0.5, 0.375, 0.7201, 0.125, 0.7195, 0.375, 0.25, 0.467, 0.25, 0.4596, 0.5, 0.375, 0.5, 0.375, 0.5, 0.4596, 0.5, 0.625, 0.5704, 0.625, 0.6946, 0.375, 0.705, 0.125, 0.5, 0.375, 0.5, 0.375, 0.705, 0.125, 0.7085, 0.1818, 0.0, 0.09091, 0.1575, 0.2727, 0.1575, 0.2727, 0.1575, 0.4545, 0.1575, 0.3636, 0.0, 0.9091, 0.0, 0.8182, 0.1575, 1.0, 0.1575, 0.7273, 0.0, 0.6364, 0.1575, 0.8182, 0.1575, 0.5455, 0.0, 0.4545, 0.1575, 0.6364, 0.1575, 0.2727, 0.1575, 0.3029, 0.2097, 0.3537, 0.2111, 0.3588, 0.3065, 0.3636, 0.3149, 0.4545, 0.1575, 0.09091, 0.1575, 0.1213, 0.21, 0.243, 0.2089, 0.2727, 0.1575, 0.8182, 0.1575, 0.8518, 0.2156, 0.9687, 0.2117, 1.0, 0.1575, 0.6364, 0.1575, 0.7273, 0.3149, 0.8182, 0.1575, 0.4545, 0.1575, 0.5455, 0.3149, 0.6364, 0.1575, 0.2727, 0.1575, 0.243, 0.2089, 0.3029, 0.2097, 0.09091, 0.1575, 0.05961, 0.2117, 0.1213, 0.21, 0.8182, 0.1575, 0.7273, 0.3149, 0.7833, 0.3149, 0.7885, 0.2174, 0.8518, 0.2156, 0.6364, 0.1575, 0.5455, 0.3149, 0.7273, 0.3149, 0.4545, 0.1575, 0.3636, 0.3149, 0.5455, 0.3149, 0.7273, 0.3149, 0.7901, 0.4237, 0.7833, 0.3149, 0.5455, 0.3149, 0.6223, 0.448, 0.6644, 0.4237, 0.7273, 0.3149, 0.3636, 0.3149, 0.3772, 0.3385, 0.4686, 0.448, 0.5455, 0.3149, 0.8, 0.5, 0.8, 1.0, 0.6, 1.0, 0.6, 0.5, 0.6, 0.5, 0.6, 1.0, 0.4, 1.0, 0.4, 0.5, 0.4783, 0.3242, 0.4403, 0.3517, 0.369, 0.3121, 0.3991, 0.2723, 0.401, 0.2139, 0.3346, 0.1167, 0.2781, 0.09756, 0.1688, 0.1304, 0.1314, 0.18, 0.07821, 0.1504, 0.1089, 0.05584, 0.3911, 0.05584, 0.4, 0.5, 0.4, 1.0, 0.3295, 1.0, 0.3535, 0.5, 1.0, 0.5, 1.0, 1.0, 0.9, 1.0, 0.9, 0.5, 0.9, 0.5, 0.9, 1.0, 0.8, 1.0, 0.8, 0.5, 0.8, 0.5, 0.8, 1.0, 0.7938, 1.0, 0.7962, 0.5, 0.6, 0.5, 0.6, 1.0, 0.5, 1.0, 0.5, 0.5, 0.5, 0.5, 0.5, 1.0, 0.4, 1.0, 0.4, 0.5, 0.4, 0.5, 0.4, 1.0, 0.3, 1.0, 0.3, 0.5, 0.3, 0.5, 0.3, 1.0, 0.2, 1.0, 0.2, 0.5, 0.6, 1.0, 0.7, 1.0, 0.7, 1.0, 0.6, 1.0, 0.2, 0.5, 0.2, 1.0, 0.1, 1.0, 0.1, 0.5, 0.1, 0.5, 0.1, 1.0, -7.451e-08, 1.0, -7.451e-08, 0.5, 0.75, 0.49, 0.8911, 0.4442, 0.9783, 0.3242, 0.9783, 0.3185, 0.9783, 0.2469, 0.9777, 0.1751, 0.8911, 0.05584, 0.75, 0.01, 0.6089, 0.05584, 0.5217, 0.1758, 0.5217, 0.3242, 0.6089, 0.4442, 0.1, 1.0, 0.2, 1.0, 0.2, 1.0, 0.1, 1.0, 0.9, 1.0, 1.0, 1.0, 1.0, 1.0, 0.9, 1.0, 0.8, 1.0, 0.9, 1.0, 0.9, 1.0, 0.8, 1.0, -7.451e-08, 1.0, 0.1, 1.0, 0.1, 1.0, -7.451e-08, 1.0, 0.1, 1.0, 0.2, 1.0, 0.2, 1.0, 0.1, 1.0, 0.2, 1.0, 0.3, 1.0, 0.3, 1.0, 0.2, 1.0, 0.3, 1.0, 0.4, 1.0, 0.4, 1.0, 0.3, 1.0, 0.4, 1.0, 0.5, 1.0, 0.5, 1.0, 0.4, 1.0, 0.5, 1.0, 0.6, 1.0, 0.6, 1.0, 0.5, 1.0, 0.4, 1.0, 0.403, 1.0, 0.4, 1.0, 0.4, 1.0, 0.5, 1.0, 0.5, 1.0, 0.4813, 1.0, 0.4793, 1.0, 0.4331, 1.0, 0.4044, 1.0, 0.403, 1.0, 0.4, 1.0, 0.7, 1.0, 0.7265, 1.0, 0.7271, 1.0, 0.8, 1.0, 0.8, 1.0, 0.7, 1.0, -7.451e-08, 1.0, 0.1, 1.0, 0.1, 1.0, -7.451e-08, 1.0, 0.3, 1.0, 0.4, 1.0, 0.4, 1.0, 0.3, 1.0, 0.6, 1.0, 0.7, 1.0, 0.7, 1.0, 0.6, 1.0, 0.9, 1.0, 1.0, 1.0, 1.0, 1.0, 0.9, 1.0, 0.2, 1.0, 0.2645, 1.0, 0.2791, 1.0, 0.3, 1.0, 0.3, 1.0, 0.2, 1.0, 0.5, 1.0, 0.6, 1.0, 0.6, 1.0, 0.5, 1.0, 0.8, 1.0, 0.9, 1.0, 0.9, 1.0, 0.8, 1.0, 0.7, 1.0, 0.8, 1.0, 0.8, 1.0, 0.7, 1.0, 0.7, 1.0, 0.8, 1.0, 0.8, 1.0, 0.7719, 1.0, 0.7684, 1.0, 0.7628, 1.0, 0.7614, 1.0, 0.7, 1.0, -7.451e-08, 1.0, 0.1, 1.0, 0.1, 1.0, -7.451e-08, 1.0, 0.3, 1.0, 0.4, 1.0, 0.4, 1.0, 0.3624, 1.0, 0.3485, 1.0, 0.3472, 1.0, 0.3386, 1.0, 0.3377, 1.0, 0.329, 1.0, 0.3105, 1.0, 0.3307, 1.0, 0.3, 1.0, 0.6, 1.0, 0.6194, 1.0, 0.6294, 1.0, 0.7, 1.0, 0.7, 1.0, 0.6, 1.0, 0.9, 1.0, 1.0, 1.0, 1.0, 1.0, 0.9, 1.0, 0.2, 1.0, 0.3, 1.0, 0.3, 1.0, 0.2, 1.0, 0.5, 1.0, 0.6, 1.0, 0.6, 1.0, 0.5, 1.0, 0.8, 1.0, 0.9, 1.0, 0.9, 1.0, 0.8, 1.0, 0.1, 1.0, 0.2, 1.0, 0.2, 1.0, 0.1, 1.0, 0.3, 1.0, 0.4, 1.0, 0.4, 1.0, 0.3, 1.0, -7.451e-08, 1.0, 0.1, 1.0, 0.1, 1.0, 0.08947, 1.0, 0.1, 1.0, 0.1, 1.0, -7.451e-08, 1.0, 0.3, 1.0, 0.3307, 1.0, 0.3439, 1.0, 0.4, 1.0, 0.4, 1.0, 0.3, 1.0, 0.6, 1.0, 0.7, 1.0, 0.7, 1.0, 0.6, 1.0, 0.9, 1.0, 1.0, 1.0, 1.0, 1.0, 0.9, 1.0, 0.2, 1.0, 0.3, 1.0, 0.3, 1.0, 0.2, 1.0, 0.5, 1.0, 0.6, 1.0, 0.6, 1.0, 0.5, 1.0, 0.8, 1.0, 0.9, 1.0, 0.9, 1.0, 0.8, 1.0, 0.1, 1.0, 0.2, 1.0, 0.2, 1.0, 0.1, 1.0, 0.1, 1.0, 0.1188, 1.0, 0.1307, 1.0, 0.1076, 1.0, 0.1, 1.0, 0.2, 1.0, 0.3, 1.0, 0.3, 1.0, 0.232, 1.0, 0.2289, 1.0, 0.2164, 1.0, 0.2193, 1.0, 0.2, 1.0, 0.6, 1.0, 0.7, 1.0, 0.7, 1.0, 0.6, 1.0, 0.9, 1.0, 1.0, 1.0, 1.0, 1.0, 0.9, 1.0, 0.2, 1.0, 0.3, 1.0, 0.3, 1.0, 0.2, 1.0, 0.5, 1.0, 0.6, 1.0, 0.6, 1.0, 0.5, 1.0, 0.8, 1.0, 0.9, 1.0, 0.9, 1.0, 0.8, 1.0, 0.1, 1.0, 0.2, 1.0, 0.2, 1.0, 0.1, 1.0, 0.4, 1.0, 0.4363, 1.0, 0.4272, 1.0, 0.4434, 1.0, 0.5, 1.0, 0.4, 1.0, 0.7, 1.0, 0.8, 1.0, 0.8, 1.0, 0.7, 1.0, -7.451e-08, 1.0, -7.451e-08, 1.0, 0.5, 1.0, 0.5, 1.0, 0.1, 1.0, 0.1, 1.0, -7.451e-08, 1.0, -7.451e-08, 1.0, 0.1, 1.0, 0.1, 1.0, 0.1, 1.0, -7.451e-08, 1.0, 0.5, 1.0, 1.0, 1.0, 1.0, 1.0, 0.5, 1.0, 1.0, 1.0, 0.1, 1.0, 0.1, 1.0, 0.1, 1.0, 0.1, 1.0, 0.5347, 1.0, 0.5335, 1.0, 0.614, 1.0, 1.0, 1.0, 0.5, 1.0, 0.1, 1.0, 0.1, 1.0, 0.5, 1.0, 0.5, 1.0, 0.1, 1.0, 0.5, 1.0, -7.451e-08, 1.0, 0.5, 1.0, 0.1, 1.0, 0.1, 1.0, 0.1, 1.0, 0.1, 1.0, 0.1, 1.0, -7.451e-08, 1.0, 0.02573, 1.0, 0.04742, 1.0, 0.07242, 1.0, 0.06831, 1.0, 0.1, 1.0, 0.1, 1.0, -7.451e-08, 1.0, -7.451e-08, 1.0, 0.1, 1.0, 0.1, 1.0, 0.1, 1.0, 0.1, 1.0, 0.5, 1.0, 0.5, 1.0, 0.1, 1.0, 0.1, 1.0, 0.1, 1.0, 0.1, 1.0, 0.1, 1.0, 0.1, 1.0, 0.1, 1.0, 0.1, 1.0, 0.1, 1.0, 0.5, 1.0, 0.5, 1.0, 0.4617, 1.0, 0.4612, 1.0, 0.2777, 1.0, 0.278, 1.0, 0.1, 1.0, 0.1, 1.0, 0.2751, 1.0, 0.4586, 1.0, 0.458, 1.0, -7.451e-08, 1.0, -7.451e-08, 1.0, 0.5, 1.0, 0.5, 1.0, 0.5, 1.0, 0.5389, 1.0, 0.5379, 1.0, 0.5466, 1.0, 0.6, 1.0, 0.5, 1.0, 0.5, 1.0, 0.5, 1.0, 0.1, 1.0, 0.278, 1.0, 0.2859, 1.0, 0.4645, 1.0, 0.4617, 1.0, -7.451e-08, 1.0, -7.451e-08, 1.0, 0.5, 1.0, 0.1, 1.0, 0.1, 1.0, -7.451e-08, 1.0, 0.6, 1.0, 0.6393, 1.0, 0.6431, 1.0, 0.6487, 1.0, 0.654, 1.0, 0.7, 1.0, 0.6, 1.0, 0.8, 1.0, 0.9, 1.0, 0.9, 1.0, 0.8, 1.0, 0.1, 1.0, 0.2, 1.0, 0.2, 1.0, 0.1, 1.0, 0.4, 1.0, 0.5, 1.0, 0.5, 1.0, 0.457, 1.0, 0.4565, 1.0, 0.4473, 1.0, 0.7, 1.0, 0.8, 1.0, 0.8, 1.0, 0.7877, 1.0, 0.7895, 1.0, 0.774, 1.0, 0.772, 1.0, 0.7766, 1.0, 0.7, 1.0, 1.0, 1.0, 0.614, 1.0, 0.6204, 1.0, 0.6074, 1.0, 0.5208, 1.0, 0.5347, 1.0, 0.1, 1.0, 0.1, 1.0, 1.0, 1.0, 0.3, 1.0, 0.4, 1.0, 0.4, 1.0, 0.3544, 1.0, 0.3518, 1.0, 0.3404, 1.0, 0.3, 1.0, 0.6, 1.0, 0.7, 1.0, 0.6502, 1.0, 0.6506, 1.0, 0.6393, 1.0, 0.9, 1.0, 1.0, 1.0, 0.9387, 1.0, 0.9248, 1.0, 0.9243, 1.0, 0.9, 1.0, 0.2, 1.0, 0.3, 1.0, 0.3, 1.0, 0.2, 1.0, 0.3, 1.0, 0.4, 1.0, 0.3508, 1.0, 0.354, 1.0, 0.3422, 1.0, 0.3388, 1.0, 0.9, 1.0, 1.0, 1.0, 0.9355, 1.0, 0.9215, 1.0, 0.9198, 1.0, 0.9, 1.0, 0.7, 1.0, 0.7766, 1.0, 0.7721, 1.0, 0.7746, 1.0, 0.7896, 1.0, 0.7877, 1.0, 0.8, 1.0, 0.8, 1.0, 0.7, 1.0, 0.1, 1.0, 0.2, 1.0, 0.2, 1.0, 0.1, 1.0, 0.4, 1.0, 0.45, 1.0, 0.4504, 1.0, 0.4598, 1.0, 0.5, 1.0, 0.4, 1.0, 0.8, 1.0, 0.9, 1.0, 0.9, 1.0, 0.8, 1.0, 1.0, 1.0, 0.1, 1.0, 0.5653, 1.0, 0.6521, 1.0, 0.6856, 1.0, 1.0, 1.0, 0.5, 1.0, 0.6, 1.0, 0.6, 1.0, 0.5527, 1.0, 0.5512, 1.0, 0.5424, 1.0, 0.5, 1.0, 0.2, 1.0, 0.2193, 1.0, 0.2127, 1.0, 0.225, 1.0, 0.232, 1.0, 0.3, 1.0, 0.3, 1.0, 0.2, 1.0, 0.9, 1.0, 1.0, 1.0, 1.0, 1.0, 0.9, 1.0, 0.9, 1.0, 1.0, 1.0, 1.0, 1.0, 0.9, 1.0, 0.6, 1.0, 0.7, 1.0, 0.7, 1.0, 0.6, 1.0, 0.4, 1.0, 0.4, 1.0, 0.3801, 1.0, 0.3158, 1.0, 0.3163, 1.0, 0.3, 1.0, 0.3, 1.0, 0.1, 1.0, 0.2, 1.0, 0.2, 1.0, 0.1, 1.0, 0.7, 1.0, 0.7354, 1.0, 0.7376, 1.0, 0.7408, 1.0, 0.7391, 1.0, 0.7384, 1.0, 0.7665, 1.0, 0.8, 1.0, 0.7, 1.0, 0.4, 1.0, 0.5, 1.0, 0.5, 1.0, 0.4, 1.0, 1.0, 1.0, 0.7467, 1.0, 0.4809, 1.0, 0.4808, 1.0, 0.1, 1.0, 0.4827, 1.0, 0.7374, 1.0, 0.7347, 1.0, 1.0, 1.0, 0.8, 1.0, 0.9, 1.0, 0.9, 1.0, 0.8, 1.0, 0.5, 1.0, 0.5182, 1.0, 0.5219, 1.0, 0.5324, 1.0, 0.535, 1.0, 0.5489, 1.0, 0.5562, 1.0, 0.577, 1.0, 0.5806, 1.0, 0.5809, 1.0, 0.5793, 1.0, 0.5934, 1.0, 0.5985, 1.0, 0.6, 1.0, 0.6, 1.0, 0.5, 1.0, 0.2, 1.0, 0.3, 1.0, 0.2, 1.0, 0.2, 1.0, 0.2027, 1.0, 0.2, 1.0, 0.6, 1.0, 0.7, 1.0, 0.7, 1.0, 0.6, 1.0, 0.3, 1.0, 0.4, 1.0, 0.4, 1.0, 0.3, 1.0, 0.1, 1.0, 0.2, 1.0, 0.2, 1.0, 0.1, 1.0, 0.7, 1.0, 0.8, 1.0, 0.8, 1.0, 0.7, 1.0, 0.4, 1.0, 0.5, 1.0, 0.5, 1.0, 0.4, 1.0, 1.0, 1.0, 0.1, 1.0, 0.1, 1.0, 1.0, 1.0, 0.8, 1.0, 0.9, 1.0, 0.9, 1.0, 0.8, 1.0, 0.5, 1.0, 0.6, 1.0, 0.6, 1.0, 0.5, 1.0, 0.2, 1.0, 0.3, 1.0, 0.3, 1.0, 0.2, 1.0, 0.9, 1.0, 1.0, 1.0, 0.9, 1.0, 0.6, 1.0, 0.7, 1.0, 0.6, 1.0, 0.3, 1.0, 0.4, 1.0, 0.3, 1.0, 0.1, 1.0, 0.2, 1.0, 0.1647, 1.0, 0.1536, 1.0, 0.1281, 1.0, 0.1628, 1.0, 0.1, 1.0, 0.7, 1.0, 0.8, 1.0, 0.7, 1.0, 0.4, 1.0, 0.5, 1.0, 0.4, 1.0, 1.0, 1.0, 0.1, 1.0, 1.0, 1.0, 0.8, 1.0, 0.9, 1.0, 0.8, 1.0, 0.5, 1.0, 0.6, 1.0, 0.5, 1.0, 0.8073, 0.5, 0.8332, 1.0, 0.8, 1.0, 0.8, 0.5, 0.5887, 0.1182, 0.9699, 0.3302, 0.9783, 0.3242, 0.8911, 0.05584, 0.6089, 0.05584, 0.6, 1.0, 0.5985, 1.0, 0.5182, 1.0, 0.5, 1.0, 0.35, 0.3385, 0.3636, 0.3149, 0.3587, 0.3149, 0.3587, 0.3149, 0.3636, 0.3149, 0.3588, 0.3065, 0.125, 0.5111, 0.375, 0.5173, 0.375, 0.6588, 0.125, 0.6645, 0.625, 0.596, 0.875, 0.5958, 0.875, 0.7209, 0.625, 0.7177, 0.375, 0.5409, 0.625, 0.6293, 0.625, 0.6325, 0.375, 0.643, 0.6, 1.0, 0.5466, 1.0, 0.5478, 1.0, 0.5389, 1.0, 0.5, 1.0, 0.6, 1.0, 0.7, 1.0, 0.654, 1.0, 0.6508, 1.0, 0.6393, 1.0, 0.6, 1.0, 0.7, 1.0, 0.125, 0.5526, 0.375, 0.5581, 0.375, 0.6265, 0.125, 0.631, 0.125, 0.5026, 0.2468, 0.5, 0.375, 0.5, 0.375, 0.6885, 0.125, 0.6847, 0.625, 0.5577, 0.875, 0.5593, 0.875, 0.708, 0.625, 0.7086, 0.375, 0.01334, 0.3833, 0.01203, 0.625, 0.02905, 0.625, 0.1542, 0.375, 0.2421, 0.625, 0.6293, 0.7007, 0.6304, 0.625, 0.6325, 0.125, 0.5462, 0.375, 0.5409, 0.375, 0.643, 0.125, 0.6353, 0.9, 1.0, 0.9198, 1.0, 0.9332, 1.0, 0.9355, 1.0, 1.0, 1.0, 1.0, 1.0, 0.5, 1.0, 0.4598, 1.0, 0.4595, 1.0, 0.45, 1.0, 0.4, 1.0, 0.5, 1.0, 0.625, 0.6149, 0.875, 0.61, 0.875, 0.6552, 0.625, 0.6501, 1.0, 1.0, 0.6856, 1.0, 0.6029, 1.0, 0.5653, 1.0, 0.1, 1.0, 0.1, 1.0, 0.375, 0.3718, 0.3822, 0.5, 0.375, 0.5, 0.375, 0.1147, 0.6042, 0.1239, 0.375, 0.2038, 0.375, 0.08554, 0.625, 0.09478, 0.625, 0.14, 0.375, 0.2389, 0.375, 0.5581, 0.5387, 0.6198, 0.375, 0.6265, 0.375, 0.06736, 0.625, 0.08295, 0.625, 0.1434, 0.375, 0.2347, 0.125, 0.5079, 0.375, 0.5077, 0.375, 0.7353, 0.3566, 0.7355, 0.125, 0.7367, 0.125, 0.5153, 0.375, 0.5196, 0.375, 0.6724, 0.125, 0.6826, 0.625, 0.6101, 0.875, 0.6066, 0.875, 0.667, 0.625, 0.6575, 0.625, 0.5704, 0.875, 0.5673, 0.875, 0.6979, 0.625, 0.6946, 0.375, 0.03046, 0.625, 0.04203, 0.625, 0.1907, 0.487, 0.25, 0.375, 0.25, 0.375, 0.5196, 0.625, 0.6101, 0.625, 0.6575, 0.375, 0.6724, 0.3, 1.0, 0.3404, 1.0, 0.3431, 1.0, 0.3544, 1.0, 0.4, 1.0, 0.4473, 1.0, 0.4479, 1.0, 0.457, 1.0, 0.5, 1.0, 0.4, 1.0, 0.4, 1.0, 0.6393, 1.0, 0.6371, 1.0, 0.6485, 1.0, 0.6502, 1.0, 0.7, 1.0, 0.7, 1.0, 0.6, 1.0, 0.6, 1.0, 0.375, 0.5077, 0.625, 0.596, 0.625, 0.7177, 0.375, 0.7353, 0.5, 1.0, 0.5424, 1.0, 0.5439, 1.0, 0.5527, 1.0, 0.6, 1.0, 0.375, 0.5173, 0.625, 0.6149, 0.625, 0.6501, 0.375, 0.6588, 0.375, 0.06531, 0.4433, 0.06825, 0.625, 0.076, 0.625, 0.1511, 0.375, 0.2474, 0.625, 0.5951, 0.875, 0.5989, 0.875, 0.674, 0.625, 0.6776, 0.3388, 1.0, 0.3508, 1.0, 0.4, 1.0, 0.4, 1.0, 0.3, 1.0, 0.3, 1.0, 0.9, 1.0, 0.9243, 1.0, 0.9385, 1.0, 0.9387, 1.0, 1.0, 1.0, 1.0, 1.0, 0.375, 0.0415, 0.625, 0.05207, 0.625, 0.1827, 0.467, 0.25, 0.375, 0.25, 0.375, 0.119, 0.5598, 0.1268, 0.375, 0.1974, 0.5332, 0.5, 0.5372, 0.5255, 0.6, 0.6559, 0.6, 1.0, 0.5571, 0.9066, 0.5837, 0.8861, 0.5574, 0.8845, 0.5558, 0.7793, 0.5637, 0.7796, 0.5627, 0.7722, 0.4776, 0.772, 0.4771, 0.7786, 0.4868, 0.78, 0.4868, 0.8032, 0.4, 1.0, 0.4, 0.5, 0.06701, 1.0, 0.1017, 0.8943, 0.1048, 0.8974, 0.4496, 1.0, 0.4979, 1.0, 0.4737, 1.0, 0.4984, 1.0, 0.4813, 1.0, 0.5, 1.0, 0.5, 1.0, 0.4, 0.5, 0.5332, 0.5, 0.4, 0.5, 0.4, 1.0, 0.423, 1.0, 0.4496, 1.0, 0.5, 1.0, 0.5, 1.0, 0.4, 1.0, 0.07552, 1.0, 0.06701, 1.0, 0.2, 1.0, 0.2, 1.0, 0.8, 1.0, 0.8292, 1.0, 0.9093, 1.0, 0.8, 1.0, 0.6, 0.6559, 0.6818, 1.0, 0.6, 1.0, 2.98e-08, 1.0, 0.01786, 1.0, 0.07552, 1.0, 0.2, 1.0, 2.98e-08, 1.0, 0.375, 0.5081, 0.625, 0.5325, 0.625, 0.7133, 0.375, 0.6981, 0.1, 1.0, 0.5, 1.0, 0.458, 1.0, 0.2745, 1.0, 0.2751, 1.0, 0.375, 0.05042, 0.625, 0.03525, 0.625, 0.2057, 0.375, 0.2301, 0.1, 1.0, 0.4808, 1.0, 0.7483, 1.0, 0.7467, 1.0, 1.0, 1.0, 0.125, 0.5199, 0.375, 0.5081, 0.375, 0.6981, 0.125, 0.6996, 0.625, 0.5325, 0.875, 0.5443, 0.875, 0.7148, 0.625, 0.7133, 0.375, 0.5174, 0.5736, 0.5368, 0.625, 0.5381, 0.625, 0.6779, 0.375, 0.6627, 0.375, 0.08586, 0.625, 0.07069, 0.625, 0.2073, 0.476, 0.2109, 0.375, 0.2208, 1.0, 1.0, 0.7347, 1.0, 0.4834, 1.0, 0.4827, 1.0, 0.1, 1.0, 0.1, 1.0, 0.125, 0.5292, 0.375, 0.5174, 0.375, 0.6627, 0.125, 0.6641, 0.625, 0.5381, 0.875, 0.5427, 0.875, 0.6793, 0.625, 0.6779, 0.2118, 0.625, 0.2142, 0.5, 0.375, 0.5, 0.375, 0.625, 0.2486, 0.704, 0.2486, 0.75, 0.298, 0.75, 0.298, 0.6996, 0.6994, 0.5, 0.7, 0.7545, 0.7, 1.0, 0.6, 1.0, 0.6, 0.5, 0.2565, 0.6388, 0.2486, 0.6395, 0.298, 0.635, 0.298, 0.635, 0.625, 0.3807, 0.375, 0.3736, 0.375, 0.423, 0.625, 0.423, 0.2565, 0.5749, 0.2486, 0.5749, 0.298, 0.5747, 0.298, 0.5747, 0.375, 0.3392, 0.5006, 0.3852, 0.59, 0.4423, 0.5921, 0.4484, 0.5835, 0.5, 0.4793, 0.5, 0.375, 0.5, 0.2486, 0.5, 0.2486, 0.5419, 0.298, 0.5421, 0.298, 0.5, 0.7271, 1.0, 0.7742, 1.0, 0.798, 1.0, 0.7964, 1.0, 0.7938, 1.0, 0.8, 1.0, 0.8, 1.0, 0.7314, 1.0, 0.7383, 1.0, 0.739, 1.0, 0.7314, 1.0, 0.7426, 1.0, 0.7478, 1.0, 0.7473, 1.0, 0.7427, 1.0, 0.7511, 1.0, 0.7513, 1.0, 0.7574, 1.0, 0.7574, 1.0, 0.7624, 1.0, 0.7686, 1.0, 0.7686, 1.0, 0.7622, 1.0, 0.2486, 0.6395, 0.2486, 0.6747, 0.298, 0.6671, 0.298, 0.635, 0.2118, 0.625, 0.375, 0.625, 0.375, 0.75, 0.2044, 0.75, 0.2565, 0.7033, 0.2486, 0.704, 0.298, 0.6996, 0.298, 0.6996, 0.2486, 0.5749, 0.2486, 0.6164, 0.298, 0.6137, 0.298, 0.5747, 0.5818, 0.75, 0.6386, 0.75, 0.0, 0.0, 0.0, 0.0, 0.5818, 0.75, 0.0, 0.0, 0.0, 0.0, 0.0, 0.0, 0.0, 0.0, 0.0, 0.0, 0.0, 0.0, 0.3641, 0.13, 0.04215, 0.13, 0.25, 0.49, 0.4127, 0.2083, 0.7, 1.0, 0.7614, 1.0, 0.7719, 1.0, 0.8, 1.0, 0.6223, 0.5, 0.3333, 0.5, 0.3333, 1.0, 0.5915, 1.0, 0.8991, 0.5, 0.6667, 0.5, 0.6667, 1.0, 0.95, 1.0, 0.939, 0.6467, 0.6872, 0.3813, 0.5422, 0.13, 0.9578, 0.13, 0.8129, 0.381, 0.7385, 0.4001, 0.3, 1.0, 0.2791, 1.0, 0.2724, 1.0, 0.2684, 1.0, 0.2645, 1.0, 0.2, 1.0, 0.9602, 0.5, 0.6667, 0.5, 0.6667, 1.0, 0.8619, 1.0, 0.7194, 0.4369, 0.5422, 0.13, 0.9578, 0.13, 0.7748, 0.4471, 0.7, 1.0, 0.6294, 1.0, 0.6306, 1.0, 0.6255, 1.0, 0.6194, 1.0, 0.6, 1.0, 0.3026, 0.5, -5.96e-08, 0.5, -5.96e-08, 1.0, 0.2761, 1.0, 0.5, 1.0, 0.4434, 1.0, 0.4441, 1.0, 0.4363, 1.0, 0.4, 1.0, 0.5, 1.0, 0.2981, 0.5, -5.96e-08, 0.5, -5.96e-08, 1.0, 0.268, 1.0, 0.05191, 1.0, 0.06831, 1.0, 0.04805, 1.0, 0.0279, 1.0, -7.451e-08, 1.0, -7.451e-08, 1.0, 0.1, 1.0, 0.06831, 1.0, 0.05191, 1.0, 0.0279, 1.0, 0.02256, 1.0, 0.02573, 1.0, 0.05191, 1.0, 0.05191, 1.0, 0.0279, 1.0, 0.0279, 1.0, 0.04805, 1.0, 0.04805, 1.0, 0.06831, 1.0, 0.06831, 1.0, 0.06831, 1.0, 0.06831, 1.0, 0.05191, 1.0, 0.05191, 1.0, 0.0279, 1.0, 0.0279, 1.0, 0.04805, 1.0, 0.04805, 1.0, 0.02573, 1.0, 0.02256, 1.0, 0.02256, 1.0, 0.04742, 1.0, 0.04742, 1.0, 0.04742, 1.0, 0.04742, 1.0, 0.07242, 1.0, 0.07242, 1.0, 0.06831, 1.0, 0.06831, 1.0, 0.04805, 1.0, 0.04805, 1.0, 0.0279, 1.0, 0.0279, 1.0, 0.02256, 1.0, 0.02256, 1.0, 0.07242, 1.0, 0.07242, 1.0, 0.06831, 1.0, 0.06831, 1.0, 0.04805, 1.0, 0.04805, 1.0, 0.0279, 1.0, 0.0279, 1.0, 0.0279, 1.0, 0.04805, 1.0, 0.06831, 1.0, 0.07242, 1.0, 0.04742, 1.0, 0.02256, 1.0, 0.3, 1.0, 0.3163, 1.0, 0.3756, 1.0, 0.3801, 1.0, 0.4, 1.0, 0.3158, 1.0, 0.3158, 1.0, 0.3163, 1.0, 0.3801, 1.0, 0.3801, 1.0, 0.3158, 1.0, 0.3158, 1.0, 0.3801, 1.0, 0.3756, 1.0, 0.3801, 1.0, 0.3756, 1.0, 0.3163, 1.0, 0.3158, 1.0, 0.3801, 1.0, 0.3602, 0.13, 0.04215, 0.13, 0.25, 0.49, 0.3457, 0.3211, 0.3847, 0.2567, 0.418, 0.1991, 0.8, 1.0, 0.7665, 1.0, 0.7704, 1.0, 0.7694, 1.0, 0.7704, 1.0, 0.7724, 1.0, 0.8, 1.0, 0.5837, 0.5, 0.3333, 0.5, 0.3333, 1.0, 0.5883, 1.0, 0.4313, 0.13, 0.3383, 0.2845, 0.25, 0.49, 0.4449, 0.1525, 0.8, 1.0, 0.7724, 1.0, 0.7354, 1.0, 0.7, 1.0, 0.9952, 0.5, 0.6789, 0.5, 0.6875, 1.0, 0.9776, 0.9945, 0.8984, 0.13, 0.9422, 0.13, 0.9502, 0.1433, 0.3383, 0.2845, 0.7671, 1.0, 0.9422, 0.13, 0.8984, 0.13, 0.7641, 1.0, 0.418, 0.1991, 0.3383, 0.2845, 0.8984, 0.13, 0.7641, 1.0, 0.8984, 0.13, 0.75, 0.49, 0.8984, 0.13, 0.9776, 0.9945, 0.75, 0.49, 0.75, 0.49, 0.9776, 0.9945, 0.25, 0.49, 0.7694, 1.0, 0.7704, 1.0, 0.7665, 1.0, 0.764, 1.0, 0.7671, 1.0, 0.764, 1.0, 0.7671, 1.0, 0.7671, 1.0, 0.764, 1.0, 0.7384, 1.0, 0.7391, 1.0, 0.7391, 1.0, 0.7384, 1.0, 0.7665, 1.0, 0.7384, 1.0, 0.7391, 1.0, 0.7408, 1.0, 0.764, 1.0, 0.7694, 1.0, 0.7704, 1.0, 0.7704, 1.0, 0.7694, 1.0, 0.7665, 1.0, 0.7384, 1.0, 0.7384, 1.0, 0.7665, 1.0, 0.4313, 0.13, 0.4449, 0.1525, 0.4449, 0.1525, 0.4313, 0.13, 0.7391, 1.0, 0.7408, 1.0, 0.7408, 1.0, 0.7391, 1.0, 0.7704, 1.0, 0.7665, 1.0, 0.7665, 1.0, 0.7704, 1.0, 0.3602, 0.13, 0.418, 0.1991, 0.418, 0.1991, 0.3602, 0.13, 0.7354, 1.0, 0.7724, 1.0, 0.7724, 1.0, 0.7354, 1.0, 0.7641, 1.0, 0.7689, 1.0, 0.7671, 1.0, 0.764, 1.0, 0.7354, 1.0, 0.7724, 1.0, 0.7704, 1.0, 0.7689, 1.0, 0.7641, 1.0, 0.7376, 1.0, 0.7376, 1.0, 0.7354, 1.0, 0.7354, 1.0, 0.7376, 1.0, 0.9502, 0.1433, 0.9422, 0.13, 0.9422, 0.13, 0.9502, 0.1433, 0.7689, 1.0, 0.7641, 1.0, 0.7641, 1.0, 0.7689, 1.0, 0.7724, 1.0, 0.7704, 1.0, 0.7704, 1.0, 0.7724, 1.0, 0.9156, 0.2032, 0.8543, 0.13, 0.8543, 0.13, 0.9156, 0.2032, 0.8972, 0.5, 0.6667, 0.5, 0.6667, 1.0, 0.8997, 1.0, 0.2, 0.5943, 0.2739, 0.7738, 0.2621, 0.7738, 0.2616, 0.7797, 0.2685, 0.7797, 0.2696, 0.8842, 0.2462, 0.8845, 0.296, 0.9236, 0.3269, 0.9003, 0.4, 1.0, 0.2, 1.0, 0.6911, 0.388, 0.5422, 0.13, 0.9578, 0.13, 0.8141, 0.379, 0.4, 1.0, 0.4868, 0.8032, 0.4871, 0.8838, 0.4618, 0.8831, 0.528, 0.9291, 0.5571, 0.9066, 0.6, 1.0, 0.8758, 0.5, 0.6667, 0.5, 0.6667, 1.0, 0.8778, 1.0, 0.6688, 0.3493, 0.5422, 0.13, 0.9578, 0.13, 0.8274, 0.3559, 0.1849, 1.0, 0.1933, 0.5337, 0.1933, 0.5337, 0.1849, 1.0, 0.183, 0.5, 0.183, 0.5, 0.1484, 1.0, 0.1484, 1.0, 0.1484, 1.0, 0.1484, 1.0, 0.3333, 1.0, 0.1849, 1.0, 0.528, 0.9291, 0.4618, 0.8831, 0.4618, 0.8831, 0.528, 0.9291, 0.5837, 0.8861, 0.5571, 0.9066, 0.5571, 0.9066, 0.5837, 0.8861, 0.1048, 0.8974, 0.1017, 0.8943, 0.1017, 0.8943, 0.1048, 0.8974, 0.1481, 0.7864, 0.1503, 0.7783, 0.1503, 0.7783, 0.1481, 0.7864, 0.3125, 0.3817, 0.1925, 0.3905, 0.1925, 0.3905, 0.3125, 0.3817, 0.1734, 0.8838, 0.1283, 0.9215, 0.1283, 0.9215, 0.1734, 0.8838, 0.296, 0.9236, 0.2462, 0.8845, 0.2462, 0.8845, 0.296, 0.9236, 0.5571, 0.9066, 0.528, 0.9291, 0.4618, 0.8831, 0.4984, 0.8841, 0.5467, 0.8838, 0.5467, 0.8838, 0.5837, 0.8861, 0.5571, 0.9066, 0.5467, 0.8838, 0.5574, 0.8845, 0.5837, 0.8861, 0.5837, 0.8861, 0.5467, 0.8838, 0.3262, 0.358, 0.1701, 0.3516, 0.1701, 0.3516, 0.3262, 0.358, 0.5571, 0.9066, 0.528, 0.9291, 0.528, 0.9291, 0.5571, 0.9066, 0.4618, 0.8831, 0.4871, 0.8838, 0.4984, 0.8841, 0.4984, 0.8841, 0.4618, 0.8831, 0.3269, 0.9003, 0.296, 0.9236, 0.2462, 0.8845, 0.2777, 0.8841, 0.3148, 0.8839, 0.3148, 0.8839, 0.3472, 0.8849, 0.3269, 0.9003, 0.3472, 0.8849, 0.3269, 0.9003, 0.3269, 0.9003, 0.3472, 0.8849, 0.3269, 0.9003, 0.296, 0.9236, 0.296, 0.9236, 0.3269, 0.9003, 0.2462, 0.8845, 0.2696, 0.8842, 0.2777, 0.8841, 0.2777, 0.8841, 0.2462, 0.8845, 0.3148, 0.8839, 0.3212, 0.8841, 0.3472, 0.8849, 0.3472, 0.8849, 0.3148, 0.8839, 0.1048, 0.8974, 0.1017, 0.8943, 0.105, 0.8841, 0.1098, 0.8838, 0.1734, 0.8838, 0.1283, 0.9215, 0.1048, 0.8974, 0.1098, 0.8838, 0.1435, 0.8836, 0.3377, 1.0, 0.3386, 1.0, 0.3386, 1.0, 0.3377, 1.0, 0.1283, 0.9215, 0.1048, 0.8974, 0.1048, 0.8974, 0.1283, 0.9215, 0.1435, 0.8836, 0.1553, 0.8837, 0.1734, 0.8838, 0.1734, 0.8838, 0.1435, 0.8836, 0.1484, 1.0, 0.1849, 1.0, 0.1849, 1.0, 0.1484, 1.0, 0.105, 0.8841, 0.1098, 0.8838, 0.1098, 0.8838, 0.105, 0.8841, 0.4868, 0.8032, 0.4868, 0.78, 0.4972, 0.7799, 0.5558, 0.7793, 0.5574, 0.8845, 0.5574, 0.8845, 0.5558, 0.7793, 0.5462, 0.7796, 0.5558, 0.7793, 0.5558, 0.7793, 0.5462, 0.7796, 0.5574, 0.8845, 0.5467, 0.8838, 0.5467, 0.8838, 0.5574, 0.8845, 0.321, 0.7795, 0.3212, 0.8841, 0.3212, 0.8841, 0.321, 0.7795, 0.2685, 0.7797, 0.2763, 0.7799, 0.2763, 0.7799, 0.2685, 0.7797, 0.142, 0.7794, 0.1396, 0.7787, 0.1396, 0.7787, 0.142, 0.7794, 0.1481, 0.7794, 0.1503, 0.7783, 0.1503, 0.7783, 0.1481, 0.7794, 0.1553, 0.8837, 0.155, 0.776, 0.1615, 0.7691, 0.1536, 0.766, 0.2, 0.5943, 0.2, 1.0, 0.06701, 1.0, 0.1048, 0.8974, 0.1283, 0.9215, 0.1734, 0.8838, 0.5462, 0.7796, 0.5558, 0.7793, 0.5574, 0.8845, 0.5467, 0.8838, 0.4871, 0.8838, 0.4868, 0.8032, 0.4972, 0.7799, 0.4984, 0.8841, 0.8758, 0.5, 0.8778, 1.0, 0.8778, 1.0, 0.8758, 0.5, 0.4868, 0.8032, 0.4868, 0.78, 0.4868, 0.78, 0.4868, 0.8032, 0.4871, 0.8838, 0.4868, 0.8032, 0.4868, 0.8032, 0.4871, 0.8838, 0.4868, 0.78, 0.4972, 0.7799, 0.4972, 0.7799, 0.4868, 0.78, 0.1282, 1.0, 0.1303, 0.5, 0.1303, 0.5, 0.1282, 1.0, 0.4984, 0.8841, 0.4871, 0.8838, 0.4871, 0.8838, 0.4984, 0.8841, 0.2696, 0.8842, 0.2685, 0.7797, 0.2763, 0.7799, 0.2777, 0.8841, 0.3144, 0.7796, 0.321, 0.7795, 0.3212, 0.8841, 0.3148, 0.8839, 0.2696, 0.8842, 0.2685, 0.7797, 0.2685, 0.7797, 0.2696, 0.8842, 0.2777, 0.8841, 0.2696, 0.8842, 0.2696, 0.8842, 0.2777, 0.8841, 0.09217, 1.0, 0.09443, 0.5, 0.09443, 0.5, 0.09217, 1.0, 0.8972, 0.5, 0.8997, 1.0, 0.8997, 1.0, 0.8972, 0.5, 0.3212, 0.8841, 0.3148, 0.8839, 0.3148, 0.8839, 0.3212, 0.8841, 0.3144, 0.7796, 0.321, 0.7795, 0.321, 0.7795, 0.3144, 0.7796, 0.1435, 0.8836, 0.1481, 0.7864, 0.1503, 0.7783, 0.155, 0.776, 0.1553, 0.8837, 0.1098, 0.8838, 0.105, 0.8841, 0.1396, 0.7787, 0.142, 0.7794, 0.1503, 0.7783, 0.155, 0.776, 0.155, 0.776, 0.1503, 0.7783, 0.3386, 1.0, 0.3472, 1.0, 0.3472, 1.0, 0.3386, 1.0, 0.183, 0.5, 0.1484, 1.0, 0.1484, 1.0, 0.183, 0.5, 0.155, 0.776, 0.1553, 0.8837, 0.1553, 0.8837, 0.155, 0.776, 0.1396, 0.7787, 0.142, 0.7794, 0.142, 0.7794, 0.1396, 0.7787, 0.1553, 0.8837, 0.1435, 0.8836, 0.1435, 0.8836, 0.1553, 0.8837, 0.1098, 0.8838, 0.105, 0.8841, 0.105, 0.8841, 0.1098, 0.8838, 0.4771, 0.7786, 0.4776, 0.772, 0.4776, 0.772, 0.4771, 0.7786, 0.3268, 0.7739, 0.3263, 0.7802, 0.3263, 0.7802, 0.3268, 0.7739, 0.2685, 0.7797, 0.2616, 0.7797, 0.2616, 0.7797, 0.2685, 0.7797, 0.155, 0.776, 0.1503, 0.7783, 0.1503, 0.7783, 0.155, 0.776, 0.1536, 0.766, 0.1446, 0.7635, 0.2, 0.5943, 0.142, 0.7794, 0.1396, 0.7787, 0.1446, 0.7635, 0.1536, 0.766, 0.1503, 0.7783, 0.1481, 0.7794, 0.1536, 0.766, 0.1615, 0.7691, 0.155, 0.776, 0.1503, 0.7783, 0.1536, 0.766, 0.1615, 0.7691, 0.1615, 0.7691, 0.1536, 0.766, 0.3472, 1.0, 0.3485, 1.0, 0.3485, 1.0, 0.3472, 1.0, 0.1503, 0.7783, 0.1481, 0.7794, 0.1481, 0.7794, 0.1503, 0.7783, 0.1933, 0.5, 0.2203, 0.5, 0.2203, 0.5, 0.1933, 0.5, 0.1446, 0.7635, 0.1536, 0.766, 0.1536, 0.766, 0.1446, 0.7635, 0.1615, 0.7691, 0.155, 0.776, 0.155, 0.776, 0.1615, 0.7691, 0.1481, 0.7794, 0.1503, 0.7783, 0.1481, 0.7864, 0.1503, 0.7783, 0.1481, 0.7864, 0.1481, 0.7864, 0.1503, 0.7783, 0.1933, 0.5337, 0.1933, 0.5, 0.1933, 0.5, 0.1933, 0.5337, 0.2685, 0.7797, 0.2616, 0.7797, 0.2621, 0.7738, 0.2739, 0.7738, 0.2763, 0.7799, 0.2739, 0.7738, 0.3268, 0.7739, 0.3263, 0.7802, 0.321, 0.7795, 0.3144, 0.7796, 0.2763, 0.7799, 0.6911, 0.388, 0.8141, 0.379, 0.8141, 0.379, 0.6911, 0.388, 0.321, 0.7795, 0.3144, 0.7796, 0.3144, 0.7796, 0.321, 0.7795, 0.2616, 0.7797, 0.2621, 0.7738, 0.2621, 0.7738, 0.2616, 0.7797, 0.3263, 0.7802, 0.321, 0.7795, 0.321, 0.7795, 0.3263, 0.7802, 0.2621, 0.7738, 0.2739, 0.7738, 0.2739, 0.7738, 0.2621, 0.7738, 0.2763, 0.7799, 0.2685, 0.7797, 0.2685, 0.7797, 0.2763, 0.7799, 0.2739, 0.7738, 0.3268, 0.7739, 0.3268, 0.7739, 0.2739, 0.7738, 0.4868, 0.78, 0.4771, 0.7786, 0.4776, 0.772, 0.5627, 0.7722, 0.5637, 0.7796, 0.5558, 0.7793, 0.5462, 0.7796, 0.4972, 0.7799, 0.6688, 0.3493, 0.8274, 0.3559, 0.8274, 0.3559, 0.6688, 0.3493, 0.4972, 0.7799, 0.4868, 0.78, 0.4868, 0.78, 0.4972, 0.7799, 0.5637, 0.7796, 0.5558, 0.7793, 0.5558, 0.7793, 0.5637, 0.7796, 0.4776, 0.772, 0.5627, 0.7722, 0.5627, 0.7722, 0.4776, 0.772, 0.4868, 0.78, 0.4771, 0.7786, 0.4771, 0.7786, 0.4868, 0.78, 0.5558, 0.7793, 0.5462, 0.7796, 0.5462, 0.7796, 0.5558, 0.7793, 0.5627, 0.7722, 0.5637, 0.7796, 0.5637, 0.7796, 0.5627, 0.7722])
me_cylinder.update()

# ---- objects
ob_cylinder = bpy.data.objects.new('Cylinder', me_cylinder)

# ---- transforms, parenting, visibility, modifiers, constraints
ob_cylinder.location = (-1.11, -1.034, 11.19)
ob_cylinder.scale = (0.4106, 0.4106, 0.4106)

# ---- collection membership
col_collection.objects.link(ob_cylinder)

# ---- scene / render settings (as saved in the file)
scene.frame_start = 1; scene.frame_end = 250; scene.frame_set(1)
scene.render.engine = 'BLENDER_EEVEE_NEXT'
scene.cycles.sampling_pattern = 'TABULATED_SOBOL'
scene.eevee.ray_tracing_options.trace_max_roughness = 0.0
bpy.context.view_layer.update()

# ---- added for rendering (the .blend has no active camera and no usable light): camera, sun
cam_auto = bpy.data.cameras.new('AutoCamera')
cam_auto.lens = 50.0
cam_auto.sensor_width = 36.0
cam_auto.clip_end = 1000.0
ob_auto_camera = bpy.data.objects.new('AutoCamera', cam_auto)
scene.collection.objects.link(ob_auto_camera)
ob_auto_camera.location = (22.0367, -28.8885, 29.3318)
ob_auto_camera.rotation_euler = (1.09748, -7.21219e-08, 0.694738)
scene.camera = ob_auto_camera
light_auto_sun = bpy.data.lights.new('AutoSun', 'SUN')
light_auto_sun.energy = 3.0
light_auto_sun.angle = 0.0523599
ob_auto_sun = bpy.data.objects.new('AutoSun', light_auto_sun)
scene.collection.objects.link(ob_auto_sun)
ob_auto_sun.rotation_euler = (0.872665, 0.174533, 0.523599)
bpy.context.view_layer.update()
